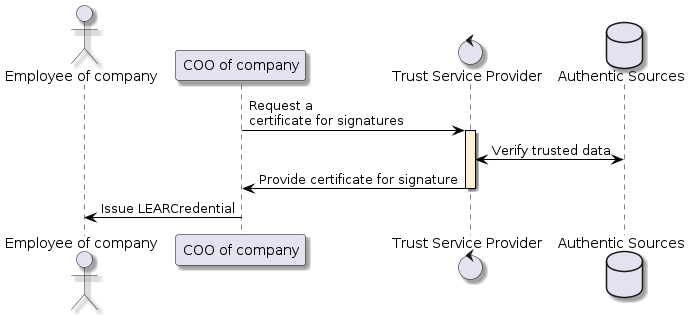

The diagram above was rendered by PlantUML. Its source (embedded in the PNG):
@startuml
skinparam shadowing true
skinparam ParticipantBorderColor black
skinparam arrowcolor black
skinparam SequenceLifeLineBorderColor black
skinparam SequenceLifeLineBackgroundColor PapayaWhip
	    actor "Employee of company" as employee
    participant "COO of company" as COO
    control "Trust Service Provider" as TSP
    database "Authentic Sources" as registry
    COO -> TSP ++: Request a\ncertificate for signatures
    TSP <-> registry: Verify trusted data
    TSP -> COO --: Provide certificate for signature
    COO -> employee: Issue LEARCredential
@enduml